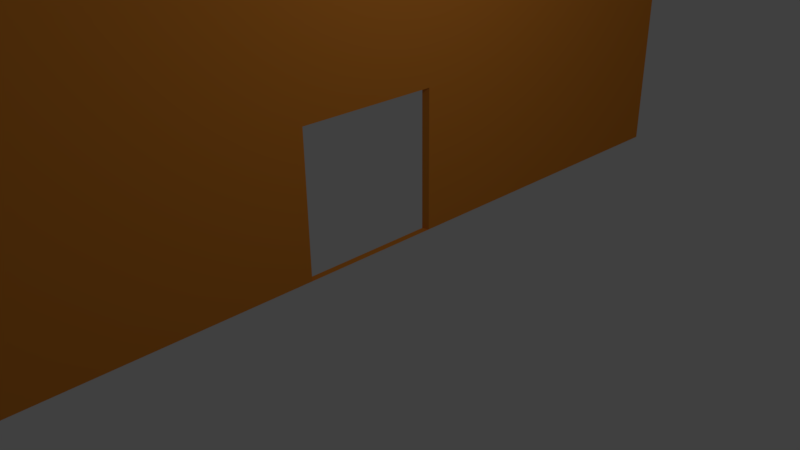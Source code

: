 # Source: largeBuildingFront.blend  (saved by Blender 2.77.0; exported with 4.5.12 LTS)
import bpy
from mathutils import Matrix  # noqa: F401  (used for matrix-valued properties, if any)

bpy.ops.wm.read_factory_settings(use_empty=True)
scene = bpy.context.scene
scene.name = 'Scene'

# ---- collections
col_collection_1 = bpy.data.collections.new('Collection 1'); scene.collection.children.link(col_collection_1)

# ---- materials (node trees are filled in below, after node groups)
mat_buildinglargemat = bpy.data.materials.new('BuildingLargeMat')
mat_buildinglargemat.alpha_threshold = 0.0
mat_buildinglargemat.use_transparent_shadow = False
mat_buildinglargemat.diffuse_color = (0.8, 0.2686, 0.03252, 1.0)
mat_buildinglargemat.roughness = 0.5
mat_buildinglargemat.line_color = (0.0, 0.0, 0.0, 1.0)

# ---- material node trees

# ---- world
world_world = bpy.data.worlds.new('World'); scene.world = world_world
world_world.color = (0.05088, 0.05088, 0.05088)
world_world.use_sun_shadow = False
world_world.sun_shadow_jitter_overblur = 0.0
world_world.cycles.sampling_method = 'MANUAL'

# ---- cameras
cam_camera = bpy.data.cameras.new('Camera')
cam_camera.clip_end = 100.0
cam_camera.lens = 35.0
cam_camera.sensor_width = 32.0
cam_camera.sensor_height = 18.0
cam_camera.ortho_scale = 7.314
cam_camera.dof.focus_distance = 0.0
cam_camera.dof.aperture_fstop = 128.0

# ---- lights
light_lamp = bpy.data.lights.new('Lamp', 'POINT')
light_lamp.transmission_factor = 0.0
light_lamp.cutoff_distance = 30.0
light_lamp.energy = 100.0
light_lamp.shadow_buffer_clip_start = 1.001
light_lamp.shadow_soft_size = 0.1
light_lamp.shadow_maximum_resolution = 0.006
light_lamp.use_absolute_resolution = True

# ---- meshes
me_cube_002 = bpy.data.meshes.new('Cube.002')
me_cube_002.from_pydata([(1.0, 1.0, -1.0), (1.0, -1.0, -1.0), (1.0, -0.1667, -1.0), (1.0, 0.1667, -1.0), (1.0, 1.0, -0.3333), (1.0, -1.0, -0.3333), (1.0, -0.1667, -1.0), (1.0, -0.1667, -0.6681), (1.0, 0.1667, -0.6681), (1.0, 0.1667, -1.0), (0.9841, 0.9694, -1.0), (0.9841, -0.9694, -1.0), (0.9841, -0.1616, -1.0), (0.9841, 0.1616, -1.0), (0.9841, 0.9694, -0.3333), (0.9841, -0.9694, -0.3333), (0.9841, -0.1616, -1.0), (0.9841, -0.1616, -0.6681), (0.9841, 0.1616, -0.6681), (0.9841, 0.1616, -1.0)], [], [(0, 4, 5, 1, 6, 7, 8, 9), (10, 19, 18, 17, 16, 11, 15, 14), (5, 4, 14, 15), (7, 6, 16, 17), (9, 8, 18, 19), (8, 7, 17, 18), (3, 2, 12, 13)])
me_cube_002.materials.append(mat_buildinglargemat)
me_cube_002.use_remesh_preserve_volume = False
me_cube_002.use_remesh_preserve_attributes = False
me_cube_002.use_mirror_vertex_groups = False
me_cube_002.update()

# ---- objects
ob_lamp = bpy.data.objects.new('Lamp', light_lamp)
ob_camera = bpy.data.objects.new('Camera', cam_camera)
ob_largebuildingfront = bpy.data.objects.new('LargeBuildingFront', me_cube_002)

# ---- transforms, parenting, visibility, modifiers, constraints
ob_lamp.location = (4.076, 1.005, 5.904)
ob_lamp.rotation_euler = (0.6503, 0.05522, 1.866)
ob_lamp.lock_rotations_4d = False
ob_lamp.empty_display_type = 'ARROWS'
ob_lamp.color = (0.0, 0.0, 0.0, 0.0)
ob_lamp.lineart.crease_threshold = 0.0
ob_camera.location = (7.481, -6.508, 5.344)
ob_camera.rotation_euler = (1.109, 0.01082, 0.8149)
ob_camera.lock_rotations_4d = False
ob_camera.empty_display_type = 'ARROWS'
ob_camera.color = (0.0, 0.0, 0.0, 0.0)
ob_camera.display_type = 'WIRE'
ob_camera.lineart.crease_threshold = 0.0
ob_largebuildingfront.location = (-6.0, 0.0, 6.0)
ob_largebuildingfront.scale = (6.0, 6.0, 6.0)
ob_largebuildingfront.lock_rotations_4d = False
ob_largebuildingfront.empty_display_type = 'ARROWS'
ob_largebuildingfront.lineart.crease_threshold = 0.0

# ---- collection membership
col_collection_1.objects.link(ob_lamp)
col_collection_1.objects.link(ob_camera)
col_collection_1.objects.link(ob_largebuildingfront)

# ---- scene / render settings (as saved in the file)
scene.camera = ob_camera
scene.frame_start = 1; scene.frame_end = 250; scene.frame_set(1)
scene.render.engine = 'BLENDER_EEVEE_NEXT'
scene.render.resolution_percentage = 50
scene.render.dither_intensity = 0.0
scene.cycles.use_denoising = False
scene.cycles.samples = 128
scene.cycles.sampling_pattern = 'TABULATED_SOBOL'
scene.cycles.light_sampling_threshold = 0.0
scene.cycles.use_adaptive_sampling = False
scene.cycles.use_light_tree = False
scene.cycles.blur_glossy = 0.0
scene.cycles.sample_clamp_indirect = 0.0
scene.view_settings.view_transform = 'Standard'
bpy.context.view_layer.update()
